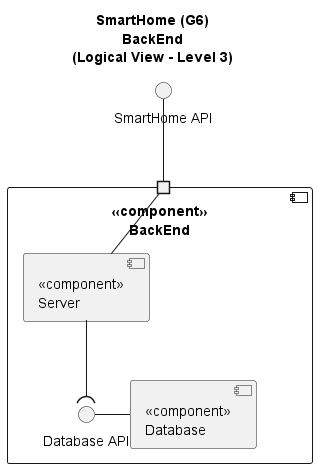

The diagram above was rendered by PlantUML. Its source (embedded in the PNG):
@startuml
'https://plantuml.com/component-diagram

title SmartHome (G6)\nBackEnd\n(Logical View - Level 3)

component "<<component>>\nBackEnd" as BE{
component "<<component>>\nDatabase" as DATA{
}
component "<<component>>\nServer" as SERV{
}
portin " " as P1

interface "Database API" as DATAAPI
}

P1 -- SERV
P1 -u- "SmartHome API"

SERV --( DATAAPI
DATA -l- DATAAPI

@enduml